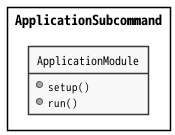

The diagram above was rendered by PlantUML. Its source (embedded in the PNG):
@startuml ApplicationSubcommand_Block_Definition

!include style.iuml
!include SysML/bdd.iuml

package ApplicationSubcommand <<Rectangle>> {
  class " ApplicationModule " as AppModule {
    +setup()
    +run()
  }
}
@enduml